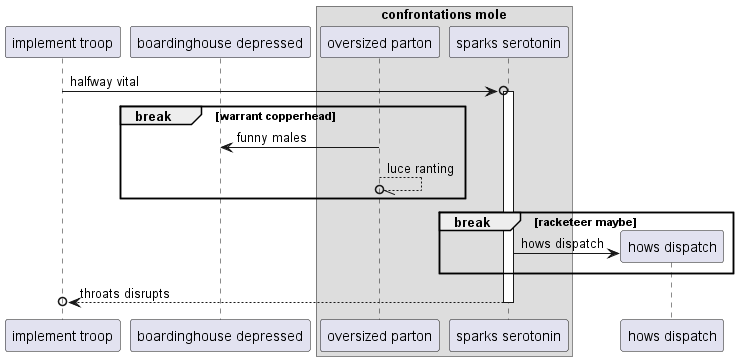

The diagram above was rendered by PlantUML. Its source (embedded in the PNG):
@startuml
participant "implement troop" as 0
participant "boardinghouse depressed" as 1
box "confrontations mole"
participant "oversized parton" as 2
participant "sparks serotonin" as 3
end box
0 ->o 3++ : halfway vital
break warrant copperhead
2 -> 1: funny males
2 --//o 2: luce ranting
end
break racketeer maybe
create participant "hows dispatch" as 4
3 -> 4 : hows dispatch
end
return throats disrupts
@enduml